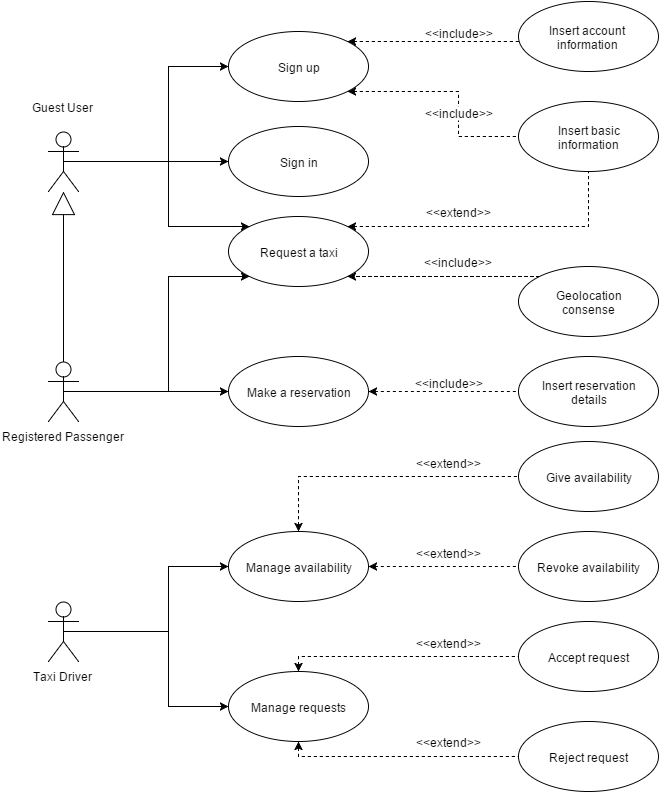

The diagram above was exported from draw.io. Its source (the exported page's mxGraphModel, read from the mxfile embedded in the PNG):
<mxGraphModel dx="1434" dy="780" grid="1" gridSize="10" guides="1" tooltips="1" connect="1" fold="1" page="1" pageScale="1" pageWidth="826" pageHeight="1169" background="#ffffff" math="0">
  <root>
    <mxCell id="1ad576485403e4b3-0" />
    <mxCell id="1ad576485403e4b3-1" parent="1ad576485403e4b3-0" />
    <mxCell id="1ad576485403e4b3-9" value="" style="edgeStyle=orthogonalEdgeStyle;rounded=0;html=1;endArrow=block;endFill=0;endSize=21;strokeWidth=1;" edge="1" parent="1ad576485403e4b3-1" source="1ad576485403e4b3-3" target="1ad576485403e4b3-8">
      <mxGeometry relative="1" as="geometry" />
    </mxCell>
    <mxCell id="1ad576485403e4b3-23" style="edgeStyle=orthogonalEdgeStyle;rounded=0;html=1;exitX=0.5;exitY=0.5;exitPerimeter=0;entryX=0;entryY=1;endArrow=classic;endFill=1;endSize=6;strokeWidth=1;" edge="1" parent="1ad576485403e4b3-1" source="1ad576485403e4b3-3" target="1ad576485403e4b3-19">
      <mxGeometry relative="1" as="geometry">
        <Array as="points">
          <mxPoint x="230" y="400" />
          <mxPoint x="230" y="285" />
        </Array>
      </mxGeometry>
    </mxCell>
    <mxCell id="1ad576485403e4b3-30" style="edgeStyle=orthogonalEdgeStyle;rounded=0;html=1;exitX=0.5;exitY=0.5;exitPerimeter=0;entryX=0;entryY=0.5;startArrow=none;startFill=0;endArrow=classic;endFill=1;endSize=6;strokeWidth=1;" edge="1" parent="1ad576485403e4b3-1" source="1ad576485403e4b3-3" target="1ad576485403e4b3-29">
      <mxGeometry relative="1" as="geometry">
        <Array as="points">
          <mxPoint x="270" y="400" />
          <mxPoint x="270" y="400" />
        </Array>
      </mxGeometry>
    </mxCell>
    <mxCell id="1ad576485403e4b3-3" value="Registered Passenger&lt;div&gt;&lt;br&gt;&lt;/div&gt;" style="shape=umlActor;verticalLabelPosition=bottom;labelBackgroundColor=#ffffff;verticalAlign=top;html=1;" vertex="1" parent="1ad576485403e4b3-1">
      <mxGeometry x="110" y="370" width="30" height="60" as="geometry" />
    </mxCell>
    <mxCell id="1ad576485403e4b3-20" style="edgeStyle=orthogonalEdgeStyle;rounded=0;html=1;exitX=0.5;exitY=0.5;exitPerimeter=0;entryX=0;entryY=0;endArrow=classic;endFill=1;endSize=6;strokeWidth=1;" edge="1" parent="1ad576485403e4b3-1" source="1ad576485403e4b3-8" target="1ad576485403e4b3-19">
      <mxGeometry relative="1" as="geometry">
        <Array as="points">
          <mxPoint x="230" y="170" />
          <mxPoint x="230" y="235" />
        </Array>
      </mxGeometry>
    </mxCell>
    <mxCell id="1ad576485403e4b3-21" style="edgeStyle=orthogonalEdgeStyle;rounded=0;html=1;exitX=0.5;exitY=0.5;exitPerimeter=0;entryX=0;entryY=0.5;endArrow=classic;endFill=1;endSize=6;strokeWidth=1;" edge="1" parent="1ad576485403e4b3-1" source="1ad576485403e4b3-8" target="1ad576485403e4b3-18">
      <mxGeometry relative="1" as="geometry">
        <Array as="points">
          <mxPoint x="260" y="170" />
          <mxPoint x="260" y="170" />
        </Array>
      </mxGeometry>
    </mxCell>
    <mxCell id="1ad576485403e4b3-22" style="edgeStyle=orthogonalEdgeStyle;rounded=0;html=1;exitX=0.5;exitY=0.5;exitPerimeter=0;entryX=0;entryY=0.5;endArrow=classic;endFill=1;endSize=6;strokeWidth=1;" edge="1" parent="1ad576485403e4b3-1" source="1ad576485403e4b3-8" target="1ad576485403e4b3-17">
      <mxGeometry relative="1" as="geometry">
        <Array as="points">
          <mxPoint x="230" y="170" />
          <mxPoint x="230" y="75" />
        </Array>
      </mxGeometry>
    </mxCell>
    <mxCell id="1ad576485403e4b3-8" value="Guest User&lt;div&gt;&lt;br&gt;&lt;/div&gt;" style="shape=umlActor;verticalLabelPosition=top;labelBackgroundColor=#ffffff;verticalAlign=bottom;html=1;labelPosition=center;align=center;" vertex="1" parent="1ad576485403e4b3-1">
      <mxGeometry x="110" y="140" width="30" height="60" as="geometry" />
    </mxCell>
    <mxCell id="1ad576485403e4b3-45" style="edgeStyle=orthogonalEdgeStyle;rounded=0;html=1;exitX=0.5;exitY=0.5;exitPerimeter=0;entryX=0;entryY=0.5;startArrow=none;startFill=0;endArrow=classic;endFill=1;endSize=6;strokeWidth=1;" edge="1" parent="1ad576485403e4b3-1" source="1ad576485403e4b3-14" target="1ad576485403e4b3-35">
      <mxGeometry relative="1" as="geometry">
        <Array as="points">
          <mxPoint x="230" y="640" />
          <mxPoint x="230" y="715" />
        </Array>
      </mxGeometry>
    </mxCell>
    <mxCell id="1ad576485403e4b3-46" style="edgeStyle=orthogonalEdgeStyle;rounded=0;html=1;exitX=0.5;exitY=0.5;exitPerimeter=0;entryX=0;entryY=0.5;startArrow=none;startFill=0;endArrow=classic;endFill=1;endSize=6;strokeWidth=1;" edge="1" parent="1ad576485403e4b3-1" source="1ad576485403e4b3-14" target="1ad576485403e4b3-34">
      <mxGeometry relative="1" as="geometry">
        <Array as="points">
          <mxPoint x="230" y="640" />
          <mxPoint x="230" y="575" />
        </Array>
      </mxGeometry>
    </mxCell>
    <mxCell id="1ad576485403e4b3-14" value="Taxi Driver" style="shape=umlActor;verticalLabelPosition=bottom;labelBackgroundColor=#ffffff;verticalAlign=top;html=1;" vertex="1" parent="1ad576485403e4b3-1">
      <mxGeometry x="110" y="610" width="30" height="60" as="geometry" />
    </mxCell>
    <mxCell id="1ad576485403e4b3-54" style="edgeStyle=orthogonalEdgeStyle;rounded=0;html=1;entryX=0;entryY=0.5;dashed=1;startArrow=classic;startFill=1;endArrow=none;endFill=0;endSize=6;strokeWidth=1;exitX=1;exitY=1;" edge="1" parent="1ad576485403e4b3-1" source="1ad576485403e4b3-17" target="1ad576485403e4b3-24">
      <mxGeometry relative="1" as="geometry">
        <Array as="points">
          <mxPoint x="520" y="100" />
          <mxPoint x="520" y="145" />
        </Array>
      </mxGeometry>
    </mxCell>
    <mxCell id="1ad576485403e4b3-55" value="&amp;lt;&amp;lt;include&amp;gt;&amp;gt;" style="text;html=1;resizable=0;points=[];;align=center;verticalAlign=middle;labelBackgroundColor=#ffffff;" vertex="1" connectable="0" parent="1ad576485403e4b3-54">
      <mxGeometry x="0.6638" y="2" relative="1" as="geometry">
        <mxPoint x="-24" y="-23" as="offset" />
      </mxGeometry>
    </mxCell>
    <mxCell id="1ad576485403e4b3-57" value="" style="edgeStyle=orthogonalEdgeStyle;rounded=0;html=1;dashed=1;startArrow=classic;startFill=1;endArrow=none;endFill=0;endSize=6;strokeWidth=1;exitX=1;exitY=0;entryX=0;entryY=0.5;" edge="1" parent="1ad576485403e4b3-1" source="1ad576485403e4b3-17" target="1ad576485403e4b3-56">
      <mxGeometry relative="1" as="geometry">
        <Array as="points">
          <mxPoint x="580" y="50" />
        </Array>
      </mxGeometry>
    </mxCell>
    <mxCell id="1ad576485403e4b3-58" value="&amp;lt;&amp;lt;include&amp;gt;&amp;gt;" style="text;html=1;resizable=0;points=[];;align=center;verticalAlign=middle;labelBackgroundColor=#ffffff;" vertex="1" connectable="0" parent="1ad576485403e4b3-57">
      <mxGeometry x="0.9639" y="72" relative="1" as="geometry">
        <mxPoint x="12" y="-8" as="offset" />
      </mxGeometry>
    </mxCell>
    <mxCell id="1ad576485403e4b3-17" value="Sign up" style="ellipse;whiteSpace=wrap;html=1;" vertex="1" parent="1ad576485403e4b3-1">
      <mxGeometry x="290" y="40" width="140" height="70" as="geometry" />
    </mxCell>
    <mxCell id="1ad576485403e4b3-56" value="Insert account information" style="ellipse;whiteSpace=wrap;html=1;" vertex="1" parent="1ad576485403e4b3-1">
      <mxGeometry x="580" y="10" width="140" height="70" as="geometry" />
    </mxCell>
    <mxCell id="1ad576485403e4b3-18" value="Sign in" style="ellipse;whiteSpace=wrap;html=1;" vertex="1" parent="1ad576485403e4b3-1">
      <mxGeometry x="290" y="135" width="140" height="70" as="geometry" />
    </mxCell>
    <mxCell id="1ad576485403e4b3-25" value="&amp;lt;&amp;lt;extend&amp;gt;&amp;gt;" style="edgeStyle=orthogonalEdgeStyle;rounded=0;html=1;exitX=1;exitY=0;endArrow=none;endFill=0;endSize=6;strokeWidth=1;startArrow=classic;startFill=1;dashed=1;entryX=0.5;entryY=1;fontSize=12;" edge="1" parent="1ad576485403e4b3-1" source="1ad576485403e4b3-19" target="1ad576485403e4b3-24">
      <mxGeometry x="0.7297" y="130" relative="1" as="geometry">
        <mxPoint x="601" y="235" as="targetPoint" />
        <Array as="points">
          <mxPoint x="650" y="235" />
        </Array>
        <mxPoint as="offset" />
      </mxGeometry>
    </mxCell>
    <mxCell id="1ad576485403e4b3-19" value="Request a taxi" style="ellipse;whiteSpace=wrap;html=1;" vertex="1" parent="1ad576485403e4b3-1">
      <mxGeometry x="290" y="225" width="140" height="70" as="geometry" />
    </mxCell>
    <mxCell id="1ad576485403e4b3-24" value="Insert basic&lt;div&gt;information&lt;/div&gt;" style="ellipse;whiteSpace=wrap;html=1;" vertex="1" parent="1ad576485403e4b3-1">
      <mxGeometry x="580" y="110" width="140" height="70" as="geometry" />
    </mxCell>
    <mxCell id="1ad576485403e4b3-27" value="&amp;lt;&amp;lt;include&amp;gt;&amp;gt;" style="edgeStyle=orthogonalEdgeStyle;rounded=0;html=1;exitX=0;exitY=0;entryX=1;entryY=1;dashed=1;startArrow=none;startFill=0;endArrow=classic;endFill=1;endSize=6;strokeWidth=1;fontSize=12;" edge="1" parent="1ad576485403e4b3-1" source="1ad576485403e4b3-26" target="1ad576485403e4b3-19">
      <mxGeometry x="-0.1562" y="-15" relative="1" as="geometry">
        <Array as="points">
          <mxPoint x="540" y="285" />
          <mxPoint x="540" y="285" />
        </Array>
        <mxPoint as="offset" />
      </mxGeometry>
    </mxCell>
    <mxCell id="1ad576485403e4b3-26" value="Geolocation&lt;div&gt;consense&lt;/div&gt;" style="ellipse;whiteSpace=wrap;html=1;" vertex="1" parent="1ad576485403e4b3-1">
      <mxGeometry x="580" y="275" width="140" height="70" as="geometry" />
    </mxCell>
    <mxCell id="1ad576485403e4b3-64" value="" style="edgeStyle=orthogonalEdgeStyle;rounded=0;html=1;dashed=1;startArrow=classic;startFill=1;endArrow=none;endFill=0;endSize=6;strokeWidth=1;fontSize=12;" edge="1" parent="1ad576485403e4b3-1" source="1ad576485403e4b3-29" target="1ad576485403e4b3-63">
      <mxGeometry relative="1" as="geometry" />
    </mxCell>
    <mxCell id="1ad576485403e4b3-65" value="&amp;lt;&amp;lt;include&amp;gt;&amp;gt;" style="text;html=1;resizable=0;points=[];;align=center;verticalAlign=middle;labelBackgroundColor=#ffffff;fontSize=12;" vertex="1" connectable="0" parent="1ad576485403e4b3-64">
      <mxGeometry x="-0.16" y="3" relative="1" as="geometry">
        <mxPoint x="17" y="-7" as="offset" />
      </mxGeometry>
    </mxCell>
    <mxCell id="1ad576485403e4b3-29" value="Make a reservation" style="ellipse;whiteSpace=wrap;html=1;" vertex="1" parent="1ad576485403e4b3-1">
      <mxGeometry x="290" y="365" width="140" height="70" as="geometry" />
    </mxCell>
    <mxCell id="1ad576485403e4b3-63" value="Insert reservation&lt;div&gt;details&lt;/div&gt;" style="ellipse;whiteSpace=wrap;html=1;" vertex="1" parent="1ad576485403e4b3-1">
      <mxGeometry x="580" y="365" width="140" height="70" as="geometry" />
    </mxCell>
    <mxCell id="1ad576485403e4b3-67" style="edgeStyle=orthogonalEdgeStyle;rounded=0;html=1;exitX=0.5;exitY=0;entryX=0;entryY=0.5;dashed=1;startArrow=classic;startFill=1;endArrow=none;endFill=0;endSize=6;strokeWidth=1;fontSize=12;" edge="1" parent="1ad576485403e4b3-1" source="1ad576485403e4b3-34" target="1ad576485403e4b3-37">
      <mxGeometry relative="1" as="geometry" />
    </mxCell>
    <mxCell id="1ad576485403e4b3-71" value="&amp;lt;&amp;lt;extend&amp;gt;&amp;gt;" style="text;html=1;resizable=0;points=[];;align=center;verticalAlign=middle;labelBackgroundColor=#ffffff;fontSize=12;" vertex="1" connectable="0" parent="1ad576485403e4b3-67">
      <mxGeometry x="0.1782" y="1" relative="1" as="geometry">
        <mxPoint x="43" y="-14" as="offset" />
      </mxGeometry>
    </mxCell>
    <mxCell id="1ad576485403e4b3-68" style="edgeStyle=orthogonalEdgeStyle;rounded=0;html=1;exitX=1;exitY=0.5;entryX=0;entryY=0.5;dashed=1;startArrow=classic;startFill=1;endArrow=none;endFill=0;endSize=6;strokeWidth=1;fontSize=12;" edge="1" parent="1ad576485403e4b3-1" source="1ad576485403e4b3-34" target="1ad576485403e4b3-39">
      <mxGeometry relative="1" as="geometry" />
    </mxCell>
    <mxCell id="1ad576485403e4b3-72" value="&amp;lt;&amp;lt;extend&amp;gt;&amp;gt;" style="text;html=1;resizable=0;points=[];;align=center;verticalAlign=middle;labelBackgroundColor=#ffffff;fontSize=12;" vertex="1" connectable="0" parent="1ad576485403e4b3-68">
      <mxGeometry x="-0.1733" y="1" relative="1" as="geometry">
        <mxPoint x="18" y="-14" as="offset" />
      </mxGeometry>
    </mxCell>
    <mxCell id="1ad576485403e4b3-34" value="Manage availability" style="ellipse;whiteSpace=wrap;html=1;" vertex="1" parent="1ad576485403e4b3-1">
      <mxGeometry x="290" y="540" width="140" height="70" as="geometry" />
    </mxCell>
    <mxCell id="1ad576485403e4b3-39" value="Revoke availability" style="ellipse;whiteSpace=wrap;html=1;" vertex="1" parent="1ad576485403e4b3-1">
      <mxGeometry x="580" y="540" width="140" height="70" as="geometry" />
    </mxCell>
    <mxCell id="1ad576485403e4b3-37" value="Give availability" style="ellipse;whiteSpace=wrap;html=1;" vertex="1" parent="1ad576485403e4b3-1">
      <mxGeometry x="580" y="450" width="140" height="70" as="geometry" />
    </mxCell>
    <mxCell id="1ad576485403e4b3-69" style="edgeStyle=orthogonalEdgeStyle;rounded=0;html=1;exitX=0.5;exitY=0;entryX=0;entryY=0.5;dashed=1;startArrow=classic;startFill=1;endArrow=none;endFill=0;endSize=6;strokeWidth=1;fontSize=12;" edge="1" parent="1ad576485403e4b3-1" source="1ad576485403e4b3-35" target="1ad576485403e4b3-41">
      <mxGeometry relative="1" as="geometry" />
    </mxCell>
    <mxCell id="1ad576485403e4b3-73" value="&amp;lt;&amp;lt;extend&amp;gt;&amp;gt;" style="text;html=1;resizable=0;points=[];;align=center;verticalAlign=middle;labelBackgroundColor=#ffffff;fontSize=12;" vertex="1" connectable="0" parent="1ad576485403e4b3-69">
      <mxGeometry x="0.3447" y="-1" relative="1" as="geometry">
        <mxPoint x="7" y="-16" as="offset" />
      </mxGeometry>
    </mxCell>
    <mxCell id="1ad576485403e4b3-70" value="&amp;lt;&amp;lt;extend&amp;gt;&amp;gt;" style="edgeStyle=orthogonalEdgeStyle;rounded=0;html=1;exitX=0.5;exitY=1;entryX=0;entryY=0.5;dashed=1;startArrow=classic;startFill=1;endArrow=none;endFill=0;endSize=6;strokeWidth=1;fontSize=12;" edge="1" parent="1ad576485403e4b3-1" source="1ad576485403e4b3-35" target="1ad576485403e4b3-43">
      <mxGeometry x="0.4043" y="15" relative="1" as="geometry">
        <mxPoint as="offset" />
      </mxGeometry>
    </mxCell>
    <mxCell id="1ad576485403e4b3-35" value="Manage requests" style="ellipse;whiteSpace=wrap;html=1;" vertex="1" parent="1ad576485403e4b3-1">
      <mxGeometry x="290" y="680" width="140" height="70" as="geometry" />
    </mxCell>
    <mxCell id="1ad576485403e4b3-43" value="Reject request" style="ellipse;whiteSpace=wrap;html=1;" vertex="1" parent="1ad576485403e4b3-1">
      <mxGeometry x="580" y="730" width="140" height="70" as="geometry" />
    </mxCell>
    <mxCell id="1ad576485403e4b3-41" value="Accept request" style="ellipse;whiteSpace=wrap;html=1;" vertex="1" parent="1ad576485403e4b3-1">
      <mxGeometry x="580" y="630" width="140" height="70" as="geometry" />
    </mxCell>
  </root>
</mxGraphModel>